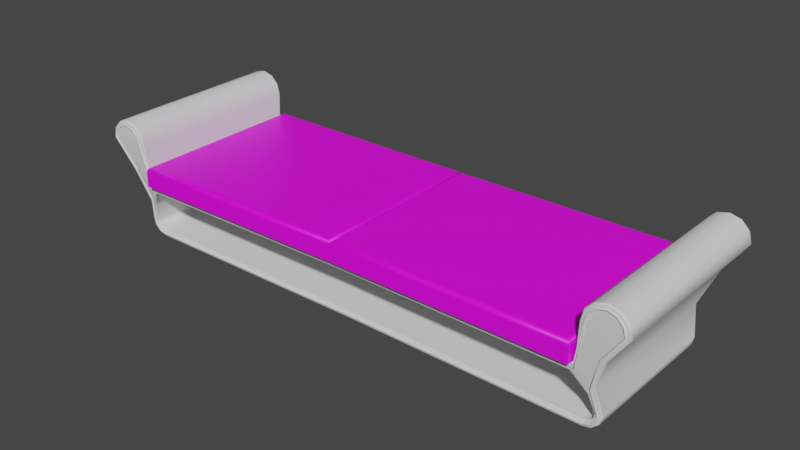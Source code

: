 # Source: Bench_Large_03_Custom.blend  (saved by Blender 3.3.6; exported with 4.5.12 LTS)
import bpy
from mathutils import Matrix  # noqa: F401  (used for matrix-valued properties, if any)

bpy.ops.wm.read_factory_settings(use_empty=True)
scene = bpy.context.scene
scene.name = 'Scene'

# ---- collections
col_collection = bpy.data.collections.new('Collection'); scene.collection.children.link(col_collection)

# ---- images (referenced by path relative to the original .blend; pixels are not part of the script)
import os
ASSET_DIR = os.environ.get("B2B_ASSET_DIR", "")  # directory of the original .blend (textures are referenced by path, not embedded)
HERE = os.path.dirname(os.path.abspath(__file__))  # packed textures are extracted next to this script under _unpacked/

def load_image(name, relpath, width, height, colorspace="sRGB"):
    """Load a texture the original file referenced (path relative to the .blend, or extracted next to this script)."""
    p = next((c for c in (os.path.join(HERE, relpath), os.path.join(ASSET_DIR, relpath)) if relpath and os.path.exists(c)), "")
    if p:
        img = bpy.data.images.load(p, check_existing=True)
        img.name = name
    else:  # same state as the original file: an image datablock whose file is absent (Cycles renders it pink)
        img = bpy.data.images.new(name, width, height)
        img.source = "FILE"
        img.filepath = "//" + (relpath or name)
    img.colorspace_settings.name = colorspace
    return img
img_leather_02_r_jpg = load_image('Leather_02_R.jpg', 'Leather_02_R.jpg', 1024, 1024, 'sRGB')

# ---- materials (node trees are filled in below, after node groups)
mat_m1 = bpy.data.materials.new('M1')
mat_m1.use_transparent_shadow = False

# ---- node groups
ng_auto_smooth = bpy.data.node_groups.new('Auto Smooth', 'GeometryNodeTree')
_s = ng_auto_smooth.interface.new_socket(name='Geometry', in_out='OUTPUT', socket_type='NodeSocketGeometry')
_s = ng_auto_smooth.interface.new_socket(name='Geometry', in_out='INPUT', socket_type='NodeSocketGeometry')
_s = ng_auto_smooth.interface.new_socket(name='Angle', in_out='INPUT', socket_type='NodeSocketFloat')
_s.subtype = 'ANGLE'
_s.min_value = 0.0
_s.max_value = 3.142
ng_auto_smooth.is_modifier = True
_N = ng_auto_smooth.nodes; _L = ng_auto_smooth.links
n0 = _N.new('NodeGroupOutput'); n0.name = 'Group Output'; n0.location = (480, -100)
n1 = _N.new('NodeGroupInput'); n1.name = 'Group Input'; n1.location = (-420, -300)
n2 = _N.new('NodeGroupInput'); n2.name = 'Group Input.001'; n2.location = (-60, -100)
n3 = _N.new('GeometryNodeSetShadeSmooth'); n3.name = 'Set Shade Smooth'; n3.location = (120, -100)
n3.domain = 'EDGE'
n4 = _N.new('GeometryNodeSetShadeSmooth'); n4.name = 'Set Shade Smooth.001'; n4.location = (300, -100)
n5 = _N.new('GeometryNodeInputMeshEdgeAngle'); n5.name = 'Edge Angle'; n5.location = (-420, -220)
n6 = _N.new('GeometryNodeInputEdgeSmooth'); n6.name = 'Is Edge Smooth'; n6.location = (-60, -160)
n7 = _N.new('GeometryNodeInputShadeSmooth'); n7.name = 'Is Face Smooth'; n7.location = (-240, -340)
n8 = _N.new('FunctionNodeBooleanMath'); n8.name = 'Boolean Math'; n8.location = (-60, -220)
n9 = _N.new('FunctionNodeCompare'); n9.name = 'Compare'; n9.location = (-240, -180)
n9.operation = 'LESS_EQUAL'
_L.new(n5.outputs[0], n9.inputs[0])
_L.new(n4.outputs[0], n0.inputs[0])
_L.new(n1.outputs[1], n9.inputs[1])
_L.new(n9.outputs[0], n8.inputs[0])
_L.new(n7.outputs[0], n8.inputs[1])
_L.new(n2.outputs[0], n3.inputs[0])
_L.new(n6.outputs[0], n3.inputs[1])
_L.new(n3.outputs[0], n4.inputs[0])
_L.new(n8.outputs[0], n3.inputs[2])
n0.is_active_output = True

# ---- material node trees
mat_m1.use_nodes = True; mat_m1.node_tree.nodes.clear()
_N = mat_m1.node_tree.nodes; _L = mat_m1.node_tree.links
n0 = _N.new('ShaderNodeOutputMaterial'); n0.name = 'Material Output'; n0.location = (300, 300)
n1 = _N.new('ShaderNodeBsdfPrincipled'); n1.name = 'Principled BSDF'; n1.location = (10, 300)
n1.distribution = 'GGX'
n1.subsurface_method = 'RANDOM_WALK_SKIN'
n1.inputs[3].default_value = 1.45
n1.inputs[27].default_value = (0.0, 0.0, 0.0, 1.0)
n1.inputs[28].default_value = 1.0
n2 = _N.new('ShaderNodeMapping'); n2.name = 'Mapping'; n2.location = (-450, 260)
n2.inputs[3].default_value = (5.0, 5.0, 5.0)
n3 = _N.new('ShaderNodeTexCoord'); n3.name = 'Texture Coordinate'; n3.location = (-630, 260)
n4 = _N.new('ShaderNodeTexImage'); n4.name = 'Image Texture'; n4.location = (-270, 260)
n4.image = img_leather_02_r_jpg
_L.new(n1.outputs[0], n0.inputs[0])
_L.new(n2.outputs[0], n4.inputs[0])
_L.new(n3.outputs[2], n2.inputs[0])
_L.new(n4.outputs[0], n1.inputs[0])
n0.is_active_output = True

# ---- world
world_world = bpy.data.worlds.new('World'); scene.world = world_world
world_world.use_nodes = True; world_world.node_tree.nodes.clear()
_N = world_world.node_tree.nodes; _L = world_world.node_tree.links
n0 = _N.new('ShaderNodeOutputWorld'); n0.name = 'World Output'; n0.location = (300, 300)
n1 = _N.new('ShaderNodeBackground'); n1.name = 'Background'; n1.location = (10, 300)
n1.inputs[0].default_value = (0.05088, 0.05088, 0.05088, 1.0)
_L.new(n1.outputs[0], n0.inputs[0])
n0.is_active_output = True
world_world.color = (0.05088, 0.05088, 0.05088)
world_world.use_sun_shadow = False
world_world.sun_shadow_jitter_overblur = 0.0

# ---- meshes
me_cylinder_007 = bpy.data.meshes.new('Cylinder.007')
me_cylinder_007.from_pydata([(-1.026, 0.4626, 0.351), (0.0, 0.4884, 0.4304), (0.0, 0.4981, 0.437), (0.0, 0.4943, 0.4323), (0.0, 0.4178, 0.2377), (0.0, 0.4252, 0.2304), (0.0, 0.423, 0.2355), (0.0, -0.1589, 0.2315), (0.0, -0.1515, 0.2377), (0.0, -0.1567, 0.2359), (0.0, -0.1974, 0.4304), (0.0, -0.2063, 0.4376), (0.0, -0.2031, 0.4325), (-1.003, 0.4235, 0.2377), (-1.004, 0.4309, 0.2304), (-1.004, 0.4287, 0.2355), (-1.052, 0.4312, 0.2736), (-1.045, 0.4237, 0.2715), (-1.047, 0.429, 0.2721), (-1.031, 0.4311, 0.2374), (-1.027, 0.4237, 0.244), (-1.028, 0.4289, 0.2421), (-1.048, 0.4312, 0.2546), (-1.041, 0.4237, 0.2584), (-1.043, 0.429, 0.2573), (-1.035, -0.163, 0.2715), (-1.043, -0.1705, 0.282), (-1.038, -0.1682, 0.2746), (-0.9948, -0.1697, 0.2318), (-0.9941, -0.1624, 0.2377), (-0.9942, -0.1676, 0.236), (-1.032, -0.163, 0.2584), (-1.036, -0.1704, 0.2558), (-1.033, -0.1682, 0.2576), (-1.018, -0.1627, 0.244), (-1.02, -0.1701, 0.239), (-1.018, -0.168, 0.2425), (-0.9688, -0.2166, 0.4381), (-0.9604, -0.2091, 0.4305), (-0.9628, -0.2143, 0.4327), (-0.9762, 0.5033, 0.4376), (-0.9713, 0.4948, 0.4305), (-0.9728, 0.5004, 0.4326), (-1.028, 0.468, 0.3524), (-1.032, 0.4706, 0.3556), (-1.016, -0.1827, 0.351), (-1.018, -0.188, 0.3537), (-1.024, -0.1902, 0.36), (-1.17, -0.2307, 0.6315), (-1.162, -0.2383, 0.6315), (-1.168, -0.2361, 0.6315), (-1.122, -0.2377, 0.701), (-1.126, -0.23, 0.708), (-1.125, -0.2355, 0.706), (-1.152, -0.2382, 0.6715), (-1.158, -0.2305, 0.6757), (-1.156, -0.236, 0.6744), (-1.174, 0.532, 0.6315), (-1.182, 0.5243, 0.6315), (-1.18, 0.5298, 0.6315), (-1.164, 0.532, 0.6714), (-1.17, 0.5242, 0.6757), (-1.168, 0.5297, 0.6744), (-1.134, 0.5318, 0.701), (-1.138, 0.524, 0.708), (-1.137, 0.5295, 0.706), (-1.001, -0.2358, 0.6315), (-0.9936, -0.2279, 0.6315), (-0.9958, -0.2335, 0.6315), (-1.082, -0.2371, 0.7118), (-1.082, -0.2293, 0.7198), (-1.082, -0.2348, 0.7175), (-1.012, -0.236, 0.6715), (-1.005, -0.2281, 0.6757), (-1.007, -0.2337, 0.6744), (-1.042, -0.2365, 0.701), (-1.038, -0.2286, 0.708), (-1.039, -0.2341, 0.706), (-1.094, 0.5315, 0.7118), (-1.094, 0.5237, 0.7198), (-1.094, 0.5292, 0.7175), (-1.005, 0.5231, 0.6315), (-1.013, 0.531, 0.6315), (-1.008, 0.5287, 0.6315), (-1.054, 0.5312, 0.701), (-1.049, 0.5234, 0.708), (-1.051, 0.5289, 0.706), (-1.024, 0.531, 0.6715), (-1.017, 0.5232, 0.6757), (-1.019, 0.5287, 0.6744), (-1.082, -0.2235, 0.5148), (-1.093, -0.2157, 0.5198), (-1.09, -0.2212, 0.5183), (-1.042, -0.1821, 0.3888), (-1.034, -0.1922, 0.3916), (-1.04, -0.1883, 0.3896), (-1.044, 0.465, 0.39), (-1.052, 0.454, 0.3888), (-1.05, 0.4604, 0.3892), (-1.104, 0.5041, 0.5198), (-1.093, 0.512, 0.5149), (-1.101, 0.5097, 0.5183), (0.0, -0.1511, 0.2091), (0.0, -0.1589, 0.2168), (0.0, -0.1566, 0.2113), (0.0, 0.4252, 0.2167), (0.0, 0.4174, 0.2091), (0.0, 0.4229, 0.2113), (0.0, 0.5076, 0.4652), (0.0, 0.5022, 0.4722), (0.0, 0.507, 0.4702), (0.0, -0.2061, 0.4722), (0.0, -0.2123, 0.4646), (0.0, -0.2112, 0.47), (-1.041, 0.4233, 0.2183), (-1.038, 0.4311, 0.2251), (-1.04, 0.4288, 0.2203), (-1.006, 0.4309, 0.2167), (-1.007, 0.4231, 0.2091), (-1.007, 0.4286, 0.2113), (-0.9979, -0.162, 0.2091), (-0.9967, -0.1698, 0.2169), (-0.9975, -0.1675, 0.2113), (-1.028, -0.1703, 0.2253), (-1.032, -0.1625, 0.2183), (-1.031, -0.168, 0.2204), (-1.067, 0.4235, 0.2436), (-1.06, 0.4312, 0.2475), (-1.065, 0.429, 0.2447), (-1.051, -0.1706, 0.2476), (-1.058, -0.1629, 0.2436), (-1.056, -0.1684, 0.2448), (-1.076, 0.4235, 0.2781), (-1.068, 0.4313, 0.2765), (-1.074, 0.429, 0.2776), (-1.059, -0.1707, 0.2794), (-1.067, -0.1631, 0.2781), (-1.065, -0.1685, 0.2785), (-0.9886, -0.2201, 0.4629), (-0.9816, -0.2155, 0.47), (-0.9836, -0.2201, 0.4679), (-0.9997, 0.5081, 0.464), (-0.9928, 0.5045, 0.47), (-0.9949, 0.5088, 0.4683)], [], [(102, 120, 118, 106), (14, 5, 105, 117), (25, 45, 46, 27), (2, 40, 141, 108), (104, 122, 120, 102), (76, 85, 79, 70), (114, 124, 130, 126), (22, 19, 115, 127), (16, 22, 127, 133), (57, 60, 63, 78, 84, 87, 82), (70, 79, 64, 52), (48, 58, 99, 91), (139, 142, 81, 67), (91, 99, 97, 93), (73, 88, 85, 76), (100, 57, 82, 141), (47, 37, 138, 94), (40, 44, 96, 141), (49, 90, 138, 66), (90, 94, 138), (26, 47, 94, 135), (27, 46, 47, 26), (37, 11, 112, 138), (38, 41, 1, 10), (54, 49, 66, 72, 75, 69, 51), (19, 14, 117, 115), (13, 20, 34, 29), (23, 17, 25, 31), (126, 130, 136, 132), (20, 23, 31, 34), (35, 32, 129, 123), (0, 41, 38, 45), (93, 97, 132, 136), (32, 26, 135, 129), (28, 35, 123, 121), (118, 120, 124, 114), (139, 111, 109, 142), (11, 37, 39, 12), (12, 39, 38, 10), (8, 29, 30, 9), (6, 15, 13, 4), (5, 14, 15, 6), (4, 13, 29, 8), (20, 13, 15, 21), (21, 15, 14, 19), (29, 34, 36, 30), (30, 36, 35, 28), (23, 20, 21, 24), (24, 21, 19, 22), (34, 31, 33, 36), (36, 33, 32, 35), (17, 23, 24, 18), (18, 24, 22, 16), (31, 25, 27, 33), (33, 27, 26, 32), (0, 17, 18, 43), (43, 18, 16, 44), (45, 38, 39, 46), (46, 39, 37, 47), (1, 41, 42, 3), (3, 42, 40, 2), (42, 43, 44, 40), (41, 0, 43, 42), (44, 16, 133, 96), (96, 100, 141), (17, 0, 45, 25), (55, 61, 58, 48), (52, 64, 61, 55), (67, 81, 88, 73), (103, 121, 122, 104), (107, 119, 117, 105), (106, 118, 119, 107), (7, 28, 121, 103), (115, 117, 119, 116), (116, 119, 118, 114), (121, 123, 125, 122), (122, 125, 124, 120), (127, 115, 116, 128), (128, 116, 114, 126), (123, 129, 131, 125), (125, 131, 130, 124), (133, 127, 128, 134), (134, 128, 126, 132), (129, 135, 137, 131), (131, 137, 136, 130), (54, 51, 53, 56), (56, 53, 52, 55), (63, 60, 62, 65), (65, 62, 61, 64), (49, 54, 56, 50), (50, 56, 55, 48), (60, 57, 59, 62), (62, 59, 58, 61), (72, 66, 68, 74), (74, 68, 67, 73), (82, 87, 89, 83), (83, 89, 88, 81), (75, 72, 74, 77), (77, 74, 73, 76), (87, 84, 86, 89), (89, 86, 85, 88), (69, 75, 77, 71), (71, 77, 76, 70), (84, 78, 80, 86), (86, 80, 79, 85), (91, 93, 95, 92), (92, 95, 94, 90), (97, 99, 101, 98), (98, 101, 100, 96), (93, 136, 137, 95), (95, 137, 135, 94), (51, 69, 71, 53), (53, 71, 70, 52), (139, 67, 68, 140), (140, 68, 66, 138), (132, 97, 98, 134), (134, 98, 96, 133), (111, 139, 140, 113), (113, 140, 138, 112), (78, 63, 65, 80), (80, 65, 64, 79), (108, 141, 143, 110), (110, 143, 142, 109), (81, 142, 143, 83), (83, 143, 141, 82), (48, 91, 92, 50), (50, 92, 90, 49), (99, 58, 59, 101), (101, 59, 57, 100), (9, 30, 28, 7)])
me_cylinder_007.polygons.foreach_set('use_smooth', [True] * 130)
_uv = me_cylinder_007.uv_layers.new(name='UVMap')
_uv.uv.foreach_set('vector', [0.353, 0.8676, 0.3484, 0.4401, 0.599, 0.4363, 0.5965, 0.8676, 0.9891, 0.4371, 0.9891, 0.7403, 0.9838, 0.7402, 0.9838, 0.4365, 0.8052, 0.2834, 0.8395, 0.2889, 0.8405, 0.2913, 0.8065, 0.2858, 0.9498, 0.005637, 0.9498, 0.3417, 0.9405, 0.3498, 0.9396, 0.005659, 0.3456, 0.8677, 0.3409, 0.4406, 0.3484, 0.4401, 0.353, 0.8676, 0.8244, 0.4399, 0.8221, 0.761, 0.8019, 0.7612, 0.8043, 0.4399, 0.6864, 0.2717, 0.6849, 0.02059, 0.7006, 0.0208, 0.702, 0.2717, 0.6792, 0.3647, 0.6849, 0.3735, 0.6809, 0.3779, 0.6734, 0.3667, 0.6789, 0.3561, 0.6792, 0.3647, 0.6734, 0.3667, 0.6721, 0.3536, 0.92, 0.1475, 0.909, 0.1614, 0.892, 0.1679, 0.8743, 0.1648, 0.8605, 0.1532, 0.8543, 0.1361, 0.8576, 0.1184, 0.8043, 0.4399, 0.8019, 0.7612, 0.7817, 0.7615, 0.7839, 0.4398, 0.7438, 0.4397, 0.7414, 0.7615, 0.68, 0.7571, 0.6848, 0.4392, 0.9342, 0.4415, 0.9344, 0.7567, 0.8627, 0.762, 0.8641, 0.4389, 0.6848, 0.4392, 0.68, 0.7571, 0.6181, 0.7343, 0.6227, 0.4524, 0.8443, 0.4397, 0.8424, 0.7611, 0.8221, 0.761, 0.8244, 0.4399, 0.9111, 0.08654, 0.92, 0.1475, 0.8576, 0.1184, 0.8835, 0.0484, 0.7575, 0.3039, 0.7576, 0.3472, 0.7443, 0.3514, 0.7458, 0.3125, 0.8794, 0.03301, 0.9188, 0.008044, 0.9192, 0.02444, 0.8835, 0.0484, 0.686, 0.7982, 0.678, 0.8593, 0.6513, 0.8982, 0.6239, 0.8286, 0.678, 0.8593, 0.6853, 0.9188, 0.6513, 0.8982, 0.7171, 0.3376, 0.7312, 0.3714, 0.7288, 0.3857, 0.7098, 0.3378, 0.7188, 0.3339, 0.7331, 0.3681, 0.7312, 0.3714, 0.7171, 0.3376, 0.9528, 0.7708, 0.952, 0.4363, 0.9615, 0.4363, 0.9614, 0.7776, 0.6511, 0.4224, 0.3483, 0.4234, 0.3561, 0.00568, 0.6511, 0.009286, 0.6747, 0.7846, 0.686, 0.7982, 0.6239, 0.8286, 0.6204, 0.8108, 0.6263, 0.7936, 0.64, 0.7818, 0.6578, 0.7785, 0.6849, 0.3735, 0.6951, 0.3789, 0.6931, 0.3844, 0.6809, 0.3779, 0.7789, 0.02325, 0.7892, 0.02216, 0.7903, 0.2831, 0.7797, 0.2825, 0.7981, 0.02177, 0.8041, 0.02183, 0.8052, 0.2834, 0.7992, 0.2834, 0.702, 0.2717, 0.7006, 0.0208, 0.7164, 0.02039, 0.7176, 0.2721, 0.7892, 0.02216, 0.7981, 0.02177, 0.7992, 0.2834, 0.7903, 0.2831, 0.7225, 0.3171, 0.7174, 0.3258, 0.7107, 0.3237, 0.7178, 0.3122, 0.2872, 0.4604, 0.3294, 0.4467, 0.3297, 0.7541, 0.2874, 0.7423, 0.767, 0.008609, 0.7672, 0.2885, 0.7176, 0.2721, 0.7164, 0.02039, 0.7174, 0.3258, 0.7171, 0.3376, 0.7098, 0.3378, 0.7107, 0.3237, 0.7323, 0.3111, 0.7225, 0.3171, 0.7178, 0.3122, 0.7298, 0.3052, 0.6703, 0.2727, 0.6694, 0.0195, 0.6849, 0.02059, 0.6864, 0.2717, 0.01299, 0.4299, 0.01336, 0.008245, 0.3176, 0.005605, 0.3223, 0.432, 0.952, 0.4363, 0.9528, 0.7708, 0.947, 0.7687, 0.9462, 0.4363, 0.6583, 0.00937, 0.6583, 0.4235, 0.6511, 0.4224, 0.6511, 0.009286, 0.264, 0.8709, 0.264, 0.4453, 0.2714, 0.445, 0.2714, 0.8709, 0.01273, 0.8737, 0.005589, 0.4441, 0.01309, 0.4442, 0.02022, 0.8736, 0.9891, 0.7403, 0.9891, 0.4371, 0.9944, 0.4373, 0.9944, 0.7403, 0.02022, 0.8736, 0.01309, 0.4442, 0.264, 0.4453, 0.264, 0.8709, 0.7892, 0.02216, 0.7789, 0.02325, 0.7786, 0.02097, 0.789, 0.01978, 0.6866, 0.3716, 0.696, 0.3767, 0.6951, 0.3789, 0.6849, 0.3735, 0.7797, 0.2825, 0.7903, 0.2831, 0.7902, 0.2855, 0.7795, 0.2848, 0.7331, 0.313, 0.7239, 0.3185, 0.7225, 0.3171, 0.7323, 0.3111, 0.7981, 0.02177, 0.7892, 0.02216, 0.789, 0.01978, 0.798, 0.01935, 0.6815, 0.3639, 0.6866, 0.3716, 0.6849, 0.3735, 0.6792, 0.3647, 0.7903, 0.2831, 0.7992, 0.2834, 0.7992, 0.2856, 0.7902, 0.2855, 0.7239, 0.3185, 0.7192, 0.3263, 0.7174, 0.3258, 0.7225, 0.3171, 0.8041, 0.02183, 0.7981, 0.02177, 0.798, 0.01935, 0.8044, 0.01934, 0.6812, 0.3573, 0.6815, 0.3639, 0.6792, 0.3647, 0.6789, 0.3561, 0.7992, 0.2834, 0.8052, 0.2834, 0.8065, 0.2858, 0.7992, 0.2856, 0.7192, 0.3263, 0.7188, 0.3339, 0.7171, 0.3376, 0.7174, 0.3258, 0.84, 0.008026, 0.8041, 0.02183, 0.8044, 0.01934, 0.8405, 0.005589, 0.696, 0.3196, 0.6812, 0.3573, 0.6789, 0.3561, 0.6944, 0.3175, 0.2874, 0.7423, 0.3297, 0.7541, 0.3297, 0.7568, 0.2876, 0.745, 0.7612, 0.3028, 0.7612, 0.3465, 0.7576, 0.3472, 0.7575, 0.3039, 0.3561, 0.00568, 0.3483, 0.4234, 0.3409, 0.4251, 0.3488, 0.005589, 0.9556, 0.005614, 0.9556, 0.3382, 0.9498, 0.3417, 0.9498, 0.005637, 0.8791, 0.03005, 0.9177, 0.005589, 0.9188, 0.008044, 0.8794, 0.03301, 0.3294, 0.4467, 0.2872, 0.4604, 0.2871, 0.4579, 0.3297, 0.4441, 0.6944, 0.3175, 0.6789, 0.3561, 0.6721, 0.3536, 0.6886, 0.3028, 0.9192, 0.02444, 0.9111, 0.08654, 0.8835, 0.0484, 0.8041, 0.02183, 0.84, 0.008026, 0.8395, 0.2889, 0.8052, 0.2834, 0.7635, 0.4398, 0.7615, 0.7616, 0.7414, 0.7615, 0.7438, 0.4397, 0.7839, 0.4398, 0.7817, 0.7615, 0.7615, 0.7616, 0.7635, 0.4398, 0.8641, 0.4389, 0.8627, 0.762, 0.8424, 0.7611, 0.8443, 0.4397, 0.9774, 0.3111, 0.9774, 0.006246, 0.9827, 0.005589, 0.9827, 0.311, 0.9785, 0.7402, 0.9785, 0.4363, 0.9838, 0.4365, 0.9838, 0.7402, 0.5965, 0.8676, 0.599, 0.4363, 0.6065, 0.4364, 0.6041, 0.8677, 0.9721, 0.3111, 0.9721, 0.006945, 0.9774, 0.006246, 0.9774, 0.3111, 0.6809, 0.3779, 0.6931, 0.3844, 0.6922, 0.3867, 0.6792, 0.3798, 0.6865, 0.2744, 0.6707, 0.2754, 0.6703, 0.2727, 0.6864, 0.2717, 0.7298, 0.3052, 0.7178, 0.3122, 0.7159, 0.3103, 0.7288, 0.3028, 0.6698, 0.01689, 0.685, 0.01797, 0.6849, 0.02059, 0.6694, 0.0195, 0.6734, 0.3667, 0.6809, 0.3779, 0.6792, 0.3798, 0.671, 0.3676, 0.702, 0.2743, 0.6865, 0.2744, 0.6864, 0.2717, 0.702, 0.2717, 0.7178, 0.3122, 0.7107, 0.3237, 0.7082, 0.3229, 0.7159, 0.3103, 0.685, 0.01797, 0.7006, 0.01805, 0.7006, 0.0208, 0.6849, 0.02059, 0.6721, 0.3536, 0.6734, 0.3667, 0.671, 0.3676, 0.6694, 0.3529, 0.7172, 0.2747, 0.702, 0.2743, 0.702, 0.2717, 0.7176, 0.2721, 0.7107, 0.3237, 0.7098, 0.3378, 0.7072, 0.3378, 0.7082, 0.3229, 0.7006, 0.01805, 0.7164, 0.01773, 0.7164, 0.02039, 0.7006, 0.0208, 0.6747, 0.7846, 0.6578, 0.7785, 0.658, 0.7758, 0.6762, 0.7824, 0.7634, 0.437, 0.7839, 0.437, 0.7839, 0.4398, 0.7635, 0.4398, 0.892, 0.1679, 0.909, 0.1614, 0.9104, 0.1636, 0.8922, 0.1705, 0.7817, 0.7642, 0.7614, 0.7643, 0.7615, 0.7616, 0.7817, 0.7615, 0.686, 0.7982, 0.6747, 0.7846, 0.6762, 0.7824, 0.6885, 0.7972, 0.7438, 0.4372, 0.7634, 0.437, 0.7635, 0.4398, 0.7438, 0.4397, 0.909, 0.1614, 0.92, 0.1475, 0.9224, 0.1485, 0.9104, 0.1636, 0.7614, 0.7643, 0.7413, 0.7641, 0.7414, 0.7615, 0.7615, 0.7616, 0.6204, 0.8108, 0.6239, 0.8286, 0.6215, 0.8297, 0.6177, 0.8106, 0.8443, 0.4371, 0.8638, 0.4363, 0.8641, 0.4389, 0.8443, 0.4397, 0.8576, 0.1184, 0.8543, 0.1361, 0.8517, 0.1364, 0.8552, 0.1173, 0.8624, 0.7646, 0.8423, 0.7638, 0.8424, 0.7611, 0.8627, 0.762, 0.6263, 0.7936, 0.6204, 0.8108, 0.6177, 0.8106, 0.6241, 0.7921, 0.8244, 0.4372, 0.8443, 0.4371, 0.8443, 0.4397, 0.8244, 0.4399, 0.8543, 0.1361, 0.8605, 0.1532, 0.8582, 0.1547, 0.8517, 0.1364, 0.8423, 0.7638, 0.822, 0.7637, 0.8221, 0.761, 0.8424, 0.7611, 0.64, 0.7818, 0.6263, 0.7936, 0.6241, 0.7921, 0.6388, 0.7794, 0.8043, 0.4371, 0.8244, 0.4372, 0.8244, 0.4399, 0.8043, 0.4399, 0.8605, 0.1532, 0.8743, 0.1648, 0.8731, 0.1672, 0.8582, 0.1547, 0.822, 0.7637, 0.8019, 0.7639, 0.8019, 0.7612, 0.8221, 0.761, 0.6848, 0.4392, 0.6227, 0.4524, 0.6227, 0.4495, 0.6838, 0.4366, 0.6808, 0.8565, 0.6885, 0.9187, 0.6853, 0.9188, 0.678, 0.8593, 0.6181, 0.7343, 0.68, 0.7571, 0.6789, 0.7598, 0.6177, 0.7373, 0.9224, 0.02478, 0.9139, 0.08915, 0.9111, 0.08654, 0.9192, 0.02444, 0.767, 0.008609, 0.7164, 0.02039, 0.7164, 0.01773, 0.7674, 0.005589, 0.7257, 0.3852, 0.7072, 0.3378, 0.7098, 0.3378, 0.7288, 0.3857, 0.6578, 0.7785, 0.64, 0.7818, 0.6388, 0.7794, 0.658, 0.7758, 0.7839, 0.437, 0.8043, 0.4371, 0.8043, 0.4399, 0.7839, 0.4398, 0.9342, 0.4415, 0.8641, 0.4389, 0.8638, 0.4363, 0.935, 0.4393, 0.6483, 0.8972, 0.6215, 0.8297, 0.6239, 0.8286, 0.6513, 0.8982, 0.7176, 0.2721, 0.7672, 0.2885, 0.7674, 0.2916, 0.7172, 0.2747, 0.6694, 0.3529, 0.6854, 0.3032, 0.6886, 0.3028, 0.6721, 0.3536, 0.01336, 0.008245, 0.01299, 0.4299, 0.005589, 0.4329, 0.005997, 0.008309, 0.9674, 0.4363, 0.9674, 0.7717, 0.9614, 0.7776, 0.9615, 0.4363, 0.8743, 0.1648, 0.892, 0.1679, 0.8922, 0.1705, 0.8731, 0.1672, 0.8019, 0.7639, 0.7817, 0.7642, 0.7817, 0.7615, 0.8019, 0.7612, 0.9396, 0.005659, 0.9405, 0.3498, 0.9346, 0.3481, 0.9336, 0.005589, 0.325, 0.005589, 0.3297, 0.4329, 0.3223, 0.432, 0.3176, 0.005605, 0.8627, 0.762, 0.9344, 0.7567, 0.935, 0.7588, 0.8624, 0.7646, 0.8552, 0.1173, 0.8807, 0.04924, 0.8835, 0.0484, 0.8576, 0.1184, 0.7438, 0.4397, 0.6848, 0.4392, 0.6838, 0.4366, 0.7438, 0.4372, 0.6885, 0.7972, 0.6808, 0.8565, 0.678, 0.8593, 0.686, 0.7982, 0.68, 0.7571, 0.7414, 0.7615, 0.7413, 0.7641, 0.6789, 0.7598, 0.9139, 0.08915, 0.9224, 0.1485, 0.92, 0.1475, 0.9111, 0.08654, 0.9668, 0.3111, 0.9668, 0.007552, 0.9721, 0.006945, 0.9721, 0.3111])
me_cylinder_007.update()
me_cylinder_008 = bpy.data.meshes.new('Cylinder.008')
me_cylinder_008.from_pydata([(-1.008, -0.2371, 0.6306), (-1.009, -0.2322, 0.6306), (-1.013, -0.2306, 0.6296), (-1.017, -0.2339, 0.6287), (-1.016, -0.2388, 0.6287), (-1.012, -0.2404, 0.6296), (-1.018, -0.2369, 0.6682), (-1.019, -0.232, 0.6677), (-1.023, -0.2304, 0.6654), (-1.026, -0.2336, 0.6635), (-1.025, -0.2386, 0.664), (-1.021, -0.2402, 0.6663), (-1.045, -0.237, 0.6954), (-1.045, -0.2321, 0.6946), (-1.048, -0.2305, 0.6905), (-1.05, -0.2337, 0.6872), (-1.049, -0.2386, 0.688), (-1.047, -0.2403, 0.6921), (-1.082, -0.2376, 0.7053), (-1.082, -0.2327, 0.7044), (-1.082, -0.231, 0.6997), (-1.082, -0.2342, 0.6959), (-1.082, -0.2392, 0.6968), (-1.082, -0.2408, 0.7015), (-1.119, -0.2385, 0.6954), (-1.118, -0.2336, 0.6946), (-1.116, -0.2319, 0.6905), (-1.114, -0.235, 0.6872), (-1.114, -0.24, 0.688), (-1.117, -0.2417, 0.6921), (-1.146, -0.2395, 0.6682), (-1.145, -0.2346, 0.6677), (-1.141, -0.2328, 0.6653), (-1.138, -0.2359, 0.6634), (-1.138, -0.2408, 0.6639), (-1.142, -0.2427, 0.6663), (-1.156, -0.2405, 0.6325), (-1.155, -0.2355, 0.6329), (-1.15, -0.2337, 0.6337), (-1.147, -0.2369, 0.6342), (-1.147, -0.2418, 0.6339), (-1.152, -0.2436, 0.633), (-1.076, -0.2258, 0.5177), (-1.076, -0.2209, 0.5188), (-1.071, -0.2193, 0.5211), (-1.068, -0.2225, 0.5223), (-1.068, -0.2274, 0.5211), (-1.072, -0.229, 0.5188), (-1.034, -0.1932, 0.3752), (-1.033, -0.1883, 0.3763), (-1.029, -0.1863, 0.3769), (-1.025, -0.1892, 0.3764), (-1.025, -0.1941, 0.3753), (-1.03, -0.1961, 0.3747), (-1.055, -0.1726, 0.2804), (-1.055, -0.1677, 0.2809), (-1.05, -0.1657, 0.2812), (-1.046, -0.1686, 0.281), (-1.047, -0.1735, 0.2804), (-1.051, -0.1756, 0.2801), (-1.047, -0.1724, 0.2494), (-1.047, -0.1674, 0.2498), (-1.043, -0.1655, 0.2521), (-1.039, -0.1686, 0.254), (-1.04, -0.1736, 0.2536), (-1.044, -0.1755, 0.2513), (-1.027, -0.1721, 0.2282), (-1.026, -0.1671, 0.2288), (-1.024, -0.1652, 0.2328), (-1.022, -0.1683, 0.2362), (-1.022, -0.1733, 0.2355), (-1.025, -0.1752, 0.2315), (-0.9963, -0.1716, 0.2197), (-0.9963, -0.1667, 0.2205), (-0.9957, -0.1648, 0.2251), (-0.9951, -0.1679, 0.2289), (-0.9952, -0.1729, 0.2282), (-0.9958, -0.1747, 0.2236), (0.0, -0.1607, 0.2195), (0.0, -0.1559, 0.2202), (0.0, -0.1542, 0.2249), (0.0, -0.1571, 0.2288), (0.0, -0.1619, 0.2281), (0.0, -0.1637, 0.2234), (0.0, -0.2107, 0.4559), (0.0, -0.206, 0.4547), (0.0, -0.2046, 0.45), (0.0, -0.2079, 0.4463), (0.0, -0.2126, 0.4474), (0.0, -0.214, 0.4522), (-0.9756, -0.2202, 0.454), (-0.9764, -0.2152, 0.4536), (-0.9795, -0.2134, 0.4501), (-0.9818, -0.2166, 0.447), (-0.981, -0.2215, 0.4474), (-0.9779, -0.2233, 0.4509), (-1.005, 0.4284, 0.2278), (-1.005, 0.4334, 0.2278), (-1.005, 0.4359, 0.2235), (-1.006, 0.4334, 0.2193), (-1.006, 0.4284, 0.2193), (-1.005, 0.4259, 0.2235), (-1.032, 0.4286, 0.235), (-1.032, 0.4336, 0.235), (-1.034, 0.4361, 0.2313), (-1.036, 0.4336, 0.2275), (-1.036, 0.4286, 0.2275), (-1.034, 0.4261, 0.2313), (-1.05, 0.4287, 0.2532), (-1.05, 0.4337, 0.2532), (-1.054, 0.4362, 0.2511), (-1.058, 0.4337, 0.2489), (-1.058, 0.4287, 0.2489), (-1.054, 0.4262, 0.2511), (-1.056, 0.4286, 0.2756), (-1.056, 0.4335, 0.2748), (-1.06, 0.4361, 0.2742), (-1.064, 0.4339, 0.2745), (-1.064, 0.429, 0.2754), (-1.06, 0.4263, 0.2759), (-1.034, 0.4652, 0.3738), (-1.034, 0.4699, 0.3722), (-1.038, 0.4725, 0.3712), (-1.042, 0.4703, 0.3717), (-1.043, 0.4656, 0.3733), (-1.038, 0.463, 0.3744), (-1.08, 0.511, 0.5223), (-1.079, 0.5158, 0.5212), (-1.083, 0.518, 0.5188), (-1.087, 0.5153, 0.5175), (-1.087, 0.5104, 0.5186), (-1.084, 0.5083, 0.521), (-1.159, 0.5303, 0.6342), (-1.159, 0.5353, 0.6339), (-1.163, 0.5377, 0.633), (-1.167, 0.5351, 0.6325), (-1.167, 0.5301, 0.6328), (-1.163, 0.5277, 0.6336), (-1.15, 0.529, 0.6635), (-1.15, 0.534, 0.6637), (-1.154, 0.5365, 0.666), (-1.157, 0.5339, 0.6681), (-1.158, 0.5289, 0.6679), (-1.154, 0.5265, 0.6656), (-1.126, 0.5281, 0.6875), (-1.126, 0.5331, 0.6877), (-1.128, 0.5355, 0.6915), (-1.13, 0.5329, 0.6952), (-1.13, 0.5279, 0.695), (-1.128, 0.5255, 0.6911), (-1.094, 0.5275, 0.6962), (-1.094, 0.5325, 0.6964), (-1.094, 0.5348, 0.7009), (-1.094, 0.5321, 0.7051), (-1.094, 0.5271, 0.7049), (-1.094, 0.5248, 0.7004), (-1.061, 0.5273, 0.6875), (-1.061, 0.5323, 0.6877), (-1.059, 0.5346, 0.6916), (-1.057, 0.5319, 0.6952), (-1.057, 0.5269, 0.695), (-1.059, 0.5246, 0.6912), (-1.038, 0.5275, 0.6637), (-1.037, 0.5325, 0.6638), (-1.034, 0.5349, 0.666), (-1.03, 0.5322, 0.6681), (-1.03, 0.5272, 0.6679), (-1.034, 0.5249, 0.6657), (-1.029, 0.528, 0.6287), (-1.028, 0.533, 0.6285), (-1.024, 0.5353, 0.6294), (-1.02, 0.5326, 0.6305), (-1.02, 0.5276, 0.6307), (-1.025, 0.5253, 0.6299), (-0.9908, 0.5032, 0.4476), (-0.9905, 0.5082, 0.4473), (-0.9876, 0.5107, 0.4505), (-0.985, 0.5082, 0.454), (-0.9854, 0.5032, 0.4543), (-0.9883, 0.5007, 0.4511), (0.0, 0.4999, 0.4471), (0.0, 0.5047, 0.4465), (0.0, 0.5076, 0.4505), (0.0, 0.5058, 0.4551), (0.0, 0.501, 0.4557), (0.0, 0.4981, 0.4517), (0.0, 0.4228, 0.2279), (0.0, 0.4276, 0.2279), (0.0, 0.43, 0.2236), (0.0, 0.4276, 0.2192), (0.0, 0.4228, 0.2192), (0.0, 0.4204, 0.2236)], [], [(0, 6, 11, 5), (1, 7, 6, 0), (2, 8, 7, 1), (3, 9, 8, 2), (4, 10, 9, 3), (5, 11, 10, 4), (6, 12, 17, 11), (7, 13, 12, 6), (8, 14, 13, 7), (9, 15, 14, 8), (10, 16, 15, 9), (11, 17, 16, 10), (12, 18, 23, 17), (13, 19, 18, 12), (14, 20, 19, 13), (15, 21, 20, 14), (16, 22, 21, 15), (17, 23, 22, 16), (18, 24, 29, 23), (19, 25, 24, 18), (20, 26, 25, 19), (21, 27, 26, 20), (22, 28, 27, 21), (23, 29, 28, 22), (24, 30, 35, 29), (25, 31, 30, 24), (26, 32, 31, 25), (27, 33, 32, 26), (28, 34, 33, 27), (29, 35, 34, 28), (30, 36, 41, 35), (31, 37, 36, 30), (32, 38, 37, 31), (33, 39, 38, 32), (34, 40, 39, 33), (35, 41, 40, 34), (36, 42, 47, 41), (37, 43, 42, 36), (38, 44, 43, 37), (39, 45, 44, 38), (40, 46, 45, 39), (41, 47, 46, 40), (42, 48, 53, 47), (43, 49, 48, 42), (44, 50, 49, 43), (45, 51, 50, 44), (46, 52, 51, 45), (47, 53, 52, 46), (48, 54, 59, 53), (49, 55, 54, 48), (50, 56, 55, 49), (51, 57, 56, 50), (52, 58, 57, 51), (53, 59, 58, 52), (54, 60, 65, 59), (55, 61, 60, 54), (56, 62, 61, 55), (57, 63, 62, 56), (58, 64, 63, 57), (59, 65, 64, 58), (60, 66, 71, 65), (61, 67, 66, 60), (62, 68, 67, 61), (63, 69, 68, 62), (64, 70, 69, 63), (65, 71, 70, 64), (66, 72, 77, 71), (67, 73, 72, 66), (68, 74, 73, 67), (69, 75, 74, 68), (70, 76, 75, 69), (71, 77, 76, 70), (73, 79, 78, 72), (74, 80, 79, 73), (75, 81, 80, 74), (76, 82, 81, 75), (77, 83, 82, 76), (84, 90, 95, 89), (85, 91, 90, 84), (86, 92, 91, 85), (87, 93, 92, 86), (88, 94, 93, 87), (89, 95, 94, 88), (90, 0, 5, 95), (91, 1, 0, 90), (92, 2, 1, 91), (93, 3, 2, 92), (94, 4, 3, 93), (95, 5, 4, 94), (96, 102, 107, 101), (97, 103, 102, 96), (98, 104, 103, 97), (99, 105, 104, 98), (100, 106, 105, 99), (101, 107, 106, 100), (102, 108, 113, 107), (103, 109, 108, 102), (104, 110, 109, 103), (105, 111, 110, 104), (106, 112, 111, 105), (107, 113, 112, 106), (108, 114, 119, 113), (109, 115, 114, 108), (110, 116, 115, 109), (111, 117, 116, 110), (112, 118, 117, 111), (113, 119, 118, 112), (114, 120, 125, 119), (115, 121, 120, 114), (116, 122, 121, 115), (117, 123, 122, 116), (118, 124, 123, 117), (119, 125, 124, 118), (120, 126, 131, 125), (121, 127, 126, 120), (122, 128, 127, 121), (123, 129, 128, 122), (124, 130, 129, 123), (125, 131, 130, 124), (126, 132, 137, 131), (127, 133, 132, 126), (128, 134, 133, 127), (129, 135, 134, 128), (130, 136, 135, 129), (131, 137, 136, 130), (132, 138, 143, 137), (133, 139, 138, 132), (134, 140, 139, 133), (135, 141, 140, 134), (136, 142, 141, 135), (137, 143, 142, 136), (138, 144, 149, 143), (139, 145, 144, 138), (140, 146, 145, 139), (141, 147, 146, 140), (142, 148, 147, 141), (143, 149, 148, 142), (144, 150, 155, 149), (145, 151, 150, 144), (146, 152, 151, 145), (147, 153, 152, 146), (148, 154, 153, 147), (149, 155, 154, 148), (150, 156, 161, 155), (151, 157, 156, 150), (152, 158, 157, 151), (153, 159, 158, 152), (154, 160, 159, 153), (155, 161, 160, 154), (156, 162, 167, 161), (157, 163, 162, 156), (158, 164, 163, 157), (159, 165, 164, 158), (160, 166, 165, 159), (161, 167, 166, 160), (162, 168, 173, 167), (163, 169, 168, 162), (164, 170, 169, 163), (165, 171, 170, 164), (166, 172, 171, 165), (167, 173, 172, 166), (168, 174, 179, 173), (169, 175, 174, 168), (170, 176, 175, 169), (171, 177, 176, 170), (172, 178, 177, 171), (173, 179, 178, 172), (174, 180, 185, 179), (175, 181, 180, 174), (176, 182, 181, 175), (177, 183, 182, 176), (178, 184, 183, 177), (179, 185, 184, 178), (187, 97, 96, 186), (188, 98, 97, 187), (189, 99, 98, 188), (190, 100, 99, 189), (191, 101, 100, 190), (72, 78, 83, 77), (186, 96, 101, 191)])
me_cylinder_008.polygons.foreach_set('use_smooth', [True] * 180)
_uv = me_cylinder_008.uv_layers.new(name='UVMap')
_uv.uv.foreach_set('vector', [0.4846, 0.005375, 0.4864, 0.08219, 0.4767, 0.08239, 0.4739, 0.005716, 0.4957, 0.005782, 0.496, 0.08218, 0.4864, 0.08219, 0.4846, 0.005375, 0.5061, 0.006331, 0.5057, 0.08212, 0.496, 0.08218, 0.4957, 0.005782, 0.5167, 0.00633, 0.5157, 0.08213, 0.5057, 0.08212, 0.5061, 0.006331, 0.4641, 0.006604, 0.4668, 0.08265, 0.4568, 0.08294, 0.4542, 0.007522, 0.4739, 0.005716, 0.4767, 0.08239, 0.4668, 0.08265, 0.4641, 0.006604, 0.4864, 0.08219, 0.4873, 0.1514, 0.4781, 0.1516, 0.4767, 0.08239, 0.496, 0.08218, 0.4968, 0.1514, 0.4873, 0.1514, 0.4864, 0.08219, 0.5057, 0.08212, 0.506, 0.1513, 0.4968, 0.1514, 0.496, 0.08218, 0.5157, 0.08213, 0.5155, 0.1512, 0.506, 0.1513, 0.5057, 0.08212, 0.4668, 0.08265, 0.4689, 0.1517, 0.4592, 0.1519, 0.4568, 0.08294, 0.4767, 0.08239, 0.4781, 0.1516, 0.4689, 0.1517, 0.4668, 0.08265, 0.4873, 0.1514, 0.4882, 0.2171, 0.4794, 0.2173, 0.4781, 0.1516, 0.4968, 0.1514, 0.4973, 0.2171, 0.4882, 0.2171, 0.4873, 0.1514, 0.506, 0.1513, 0.5061, 0.217, 0.4973, 0.2171, 0.4968, 0.1514, 0.5155, 0.1512, 0.5152, 0.217, 0.5061, 0.217, 0.506, 0.1513, 0.4689, 0.1517, 0.4706, 0.2173, 0.4613, 0.2175, 0.4592, 0.1519, 0.4781, 0.1516, 0.4794, 0.2173, 0.4706, 0.2173, 0.4689, 0.1517, 0.4882, 0.2171, 0.489, 0.2801, 0.4805, 0.2802, 0.4794, 0.2173, 0.4973, 0.2171, 0.4977, 0.2801, 0.489, 0.2801, 0.4882, 0.2171, 0.5061, 0.217, 0.5061, 0.28, 0.4977, 0.2801, 0.4973, 0.2171, 0.5152, 0.217, 0.5149, 0.2799, 0.5061, 0.28, 0.5061, 0.217, 0.4706, 0.2173, 0.4721, 0.2803, 0.4632, 0.2804, 0.4613, 0.2175, 0.4794, 0.2173, 0.4805, 0.2802, 0.4721, 0.2803, 0.4706, 0.2173, 0.489, 0.2801, 0.4898, 0.341, 0.4818, 0.3411, 0.4805, 0.2802, 0.4977, 0.2801, 0.4981, 0.3409, 0.4898, 0.341, 0.489, 0.2801, 0.5061, 0.28, 0.5061, 0.3408, 0.4981, 0.3409, 0.4977, 0.2801, 0.5149, 0.2799, 0.5147, 0.3406, 0.5061, 0.3408, 0.5061, 0.28, 0.4721, 0.2803, 0.4737, 0.3411, 0.4647, 0.3412, 0.4632, 0.2804, 0.4805, 0.2802, 0.4818, 0.3411, 0.4737, 0.3411, 0.4721, 0.2803, 0.4898, 0.341, 0.4902, 0.4043, 0.481, 0.4015, 0.4818, 0.3411, 0.4981, 0.3409, 0.4997, 0.403, 0.4902, 0.4043, 0.4898, 0.341, 0.5061, 0.3408, 0.5082, 0.3987, 0.4997, 0.403, 0.4981, 0.3409, 0.5147, 0.3406, 0.5167, 0.3958, 0.5082, 0.3987, 0.5061, 0.3408, 0.4737, 0.3411, 0.4728, 0.3975, 0.4644, 0.3962, 0.4647, 0.3412, 0.4818, 0.3411, 0.481, 0.4015, 0.4728, 0.3975, 0.4737, 0.3411, 0.7559, 0.005375, 0.7547, 0.2657, 0.7455, 0.2671, 0.747, 0.008015, 0.765, 0.006643, 0.7639, 0.2655, 0.7547, 0.2657, 0.7559, 0.005375, 0.7734, 0.0106, 0.7731, 0.2668, 0.7639, 0.2655, 0.765, 0.006643, 0.7823, 0.01332, 0.7823, 0.2682, 0.7731, 0.2668, 0.7734, 0.0106, 0.7386, 0.01189, 0.7363, 0.2682, 0.7271, 0.2679, 0.7294, 0.01304, 0.747, 0.008015, 0.7455, 0.2671, 0.7363, 0.2682, 0.7386, 0.01189, 0.6922, 0.3723, 0.6922, 0.6541, 0.6831, 0.6559, 0.683, 0.3709, 0.7015, 0.3725, 0.7015, 0.6544, 0.6922, 0.6541, 0.6922, 0.3723, 0.7106, 0.3713, 0.7105, 0.6565, 0.7015, 0.6544, 0.7015, 0.3725, 0.7198, 0.3699, 0.7196, 0.6583, 0.7105, 0.6565, 0.7106, 0.3713, 0.6739, 0.3697, 0.6741, 0.6581, 0.6649, 0.6583, 0.6646, 0.3699, 0.683, 0.3709, 0.6831, 0.6559, 0.6741, 0.6581, 0.6739, 0.3697, 0.7579, 0.3739, 0.7579, 0.5581, 0.7489, 0.5558, 0.7488, 0.3721, 0.7671, 0.3736, 0.7671, 0.5588, 0.7579, 0.5581, 0.7579, 0.3739, 0.7761, 0.3715, 0.7763, 0.5572, 0.7671, 0.5588, 0.7671, 0.3736, 0.7852, 0.3697, 0.7852, 0.555, 0.7763, 0.5572, 0.7761, 0.3715, 0.7398, 0.3699, 0.7398, 0.5542, 0.7306, 0.5549, 0.7305, 0.3697, 0.7488, 0.3721, 0.7489, 0.5558, 0.7398, 0.5542, 0.7398, 0.3699, 0.7611, 0.57, 0.7606, 0.6268, 0.7523, 0.6267, 0.7513, 0.5726, 0.7711, 0.5696, 0.7692, 0.6268, 0.7606, 0.6268, 0.7611, 0.57, 0.7802, 0.5716, 0.7776, 0.627, 0.7692, 0.6268, 0.7711, 0.5696, 0.7892, 0.5743, 0.7866, 0.6272, 0.7776, 0.627, 0.7802, 0.5716, 0.7425, 0.5743, 0.7435, 0.6268, 0.7339, 0.6267, 0.733, 0.5737, 0.7513, 0.5726, 0.7523, 0.6267, 0.7435, 0.6268, 0.7425, 0.5743, 0.7606, 0.6268, 0.7602, 0.6758, 0.7513, 0.6757, 0.7523, 0.6267, 0.7692, 0.6268, 0.7689, 0.6758, 0.7602, 0.6758, 0.7606, 0.6268, 0.7776, 0.627, 0.778, 0.6758, 0.7689, 0.6758, 0.7692, 0.6268, 0.7866, 0.6272, 0.7873, 0.6756, 0.778, 0.6758, 0.7776, 0.627, 0.7435, 0.6268, 0.742, 0.6756, 0.7325, 0.6753, 0.7339, 0.6267, 0.7523, 0.6267, 0.7513, 0.6757, 0.742, 0.6756, 0.7435, 0.6268, 0.7602, 0.6758, 0.7595, 0.7333, 0.7496, 0.732, 0.7513, 0.6757, 0.7689, 0.6758, 0.7698, 0.7331, 0.7595, 0.7333, 0.7602, 0.6758, 0.778, 0.6758, 0.7794, 0.7316, 0.7698, 0.7331, 0.7689, 0.6758, 0.7873, 0.6756, 0.7892, 0.7303, 0.7794, 0.7316, 0.778, 0.6758, 0.742, 0.6756, 0.7404, 0.7305, 0.7305, 0.73, 0.7325, 0.6753, 0.7513, 0.6757, 0.7496, 0.732, 0.7404, 0.7305, 0.742, 0.6756, 0.1882, 0.005588, 0.1882, 0.9902, 0.171, 0.99, 0.171, 0.005375, 0.2054, 0.006333, 0.2054, 0.9904, 0.1882, 0.9902, 0.1882, 0.005588, 0.2225, 0.007004, 0.2225, 0.9905, 0.2054, 0.9904, 0.2054, 0.006333, 0.1367, 0.009365, 0.1367, 0.9902, 0.1196, 0.9904, 0.1196, 0.009628, 0.1538, 0.007238, 0.1538, 0.9901, 0.1367, 0.9902, 0.1367, 0.009365, 0.3936, 0.9705, 0.3933, 0.02946, 0.4099, 0.02069, 0.4101, 0.9704, 0.3772, 0.9705, 0.3769, 0.02864, 0.3933, 0.02946, 0.3936, 0.9705, 0.3608, 0.9703, 0.3605, 0.02557, 0.3769, 0.02864, 0.3772, 0.9705, 0.3443, 0.9702, 0.344, 0.02319, 0.3605, 0.02557, 0.3608, 0.9703, 0.4266, 0.9703, 0.4266, 0.007801, 0.4434, 0.005375, 0.4434, 0.9702, 0.4101, 0.9704, 0.4099, 0.02069, 0.4266, 0.007801, 0.4266, 0.9703, 0.6888, 0.3393, 0.6886, 0.005415, 0.6978, 0.005375, 0.697, 0.3436, 0.6796, 0.3406, 0.6793, 0.005945, 0.6886, 0.005415, 0.6888, 0.3393, 0.6723, 0.3463, 0.6701, 0.006435, 0.6793, 0.005945, 0.6796, 0.3406, 0.6642, 0.3507, 0.6608, 0.006419, 0.6701, 0.006435, 0.6723, 0.3463, 0.7043, 0.3493, 0.7071, 0.005843, 0.7163, 0.006414, 0.7135, 0.3507, 0.697, 0.3436, 0.6978, 0.005375, 0.7071, 0.005843, 0.7043, 0.3493, 0.6485, 0.007713, 0.6472, 0.05832, 0.6386, 0.05826, 0.6396, 0.006518, 0.6043, 0.008143, 0.606, 0.05859, 0.5971, 0.05856, 0.5959, 0.008393, 0.6125, 0.006872, 0.6143, 0.0584, 0.606, 0.05859, 0.6043, 0.008143, 0.6213, 0.00553, 0.6223, 0.05832, 0.6143, 0.0584, 0.6125, 0.006872, 0.6307, 0.005375, 0.6306, 0.05826, 0.6223, 0.05832, 0.6213, 0.00553, 0.6396, 0.006518, 0.6386, 0.05826, 0.6306, 0.05826, 0.6307, 0.005375, 0.6472, 0.05832, 0.6487, 0.106, 0.6397, 0.1062, 0.6386, 0.05826, 0.606, 0.05859, 0.6051, 0.1063, 0.5959, 0.106, 0.5971, 0.05856, 0.6143, 0.0584, 0.614, 0.1064, 0.6051, 0.1063, 0.606, 0.05859, 0.6223, 0.05832, 0.6223, 0.1064, 0.614, 0.1064, 0.6143, 0.0584, 0.6306, 0.05826, 0.6307, 0.1063, 0.6223, 0.1064, 0.6223, 0.05832, 0.6386, 0.05826, 0.6397, 0.1062, 0.6307, 0.1063, 0.6306, 0.05826, 0.6487, 0.106, 0.6501, 0.1515, 0.6408, 0.1517, 0.6397, 0.1062, 0.6051, 0.1063, 0.6034, 0.1513, 0.5935, 0.1512, 0.5959, 0.106, 0.614, 0.1064, 0.613, 0.1517, 0.6034, 0.1513, 0.6051, 0.1063, 0.6223, 0.1064, 0.6227, 0.1518, 0.613, 0.1517, 0.614, 0.1064, 0.6307, 0.1063, 0.6319, 0.1518, 0.6227, 0.1518, 0.6223, 0.1064, 0.6397, 0.1062, 0.6408, 0.1517, 0.6319, 0.1518, 0.6307, 0.1063, 0.6501, 0.1515, 0.6501, 0.3589, 0.6406, 0.3567, 0.6408, 0.1517, 0.6034, 0.1513, 0.6029, 0.3589, 0.594, 0.3585, 0.5935, 0.1512, 0.613, 0.1517, 0.6117, 0.3572, 0.6029, 0.3589, 0.6034, 0.1513, 0.6227, 0.1518, 0.6206, 0.3551, 0.6117, 0.3572, 0.613, 0.1517, 0.6319, 0.1518, 0.6306, 0.3548, 0.6206, 0.3551, 0.6227, 0.1518, 0.6408, 0.1517, 0.6406, 0.3567, 0.6306, 0.3548, 0.6319, 0.1518, 0.5093, 0.4155, 0.5093, 0.7155, 0.5002, 0.7139, 0.5003, 0.4176, 0.4639, 0.415, 0.4634, 0.716, 0.4542, 0.7154, 0.4546, 0.4154, 0.473, 0.4168, 0.4726, 0.715, 0.4634, 0.716, 0.4639, 0.415, 0.482, 0.4189, 0.4818, 0.7135, 0.4726, 0.715, 0.473, 0.4168, 0.4912, 0.4193, 0.491, 0.7129, 0.4818, 0.7135, 0.482, 0.4189, 0.5003, 0.4176, 0.5002, 0.7139, 0.491, 0.7129, 0.4912, 0.4193, 0.5828, 0.4344, 0.5828, 0.6906, 0.574, 0.6936, 0.5736, 0.4359, 0.5368, 0.434, 0.5392, 0.6918, 0.53, 0.6909, 0.5276, 0.4347, 0.5461, 0.4349, 0.5476, 0.6956, 0.5392, 0.6918, 0.5368, 0.434, 0.5552, 0.4364, 0.5564, 0.6985, 0.5476, 0.6956, 0.5461, 0.4349, 0.5644, 0.4369, 0.5656, 0.6975, 0.5564, 0.6985, 0.5552, 0.4364, 0.5736, 0.4359, 0.574, 0.6936, 0.5656, 0.6975, 0.5644, 0.4369, 0.6522, 0.378, 0.6506, 0.4351, 0.6419, 0.4351, 0.6434, 0.3748, 0.6071, 0.377, 0.6082, 0.4349, 0.5989, 0.4349, 0.5984, 0.3781, 0.6154, 0.3729, 0.6167, 0.4349, 0.6082, 0.4349, 0.6071, 0.377, 0.6247, 0.3697, 0.625, 0.435, 0.6167, 0.4349, 0.6154, 0.3729, 0.6346, 0.3706, 0.6336, 0.435, 0.625, 0.435, 0.6247, 0.3697, 0.6434, 0.3748, 0.6419, 0.4351, 0.6336, 0.435, 0.6346, 0.3706, 0.6506, 0.4351, 0.6513, 0.4981, 0.6423, 0.4981, 0.6419, 0.4351, 0.6082, 0.4349, 0.6071, 0.4982, 0.5979, 0.4981, 0.5989, 0.4349, 0.6167, 0.4349, 0.6159, 0.4982, 0.6071, 0.4982, 0.6082, 0.4349, 0.625, 0.435, 0.6246, 0.4982, 0.6159, 0.4982, 0.6167, 0.4349, 0.6336, 0.435, 0.6336, 0.4981, 0.6246, 0.4982, 0.625, 0.435, 0.6419, 0.4351, 0.6423, 0.4981, 0.6336, 0.4981, 0.6336, 0.435, 0.6513, 0.4981, 0.6521, 0.5631, 0.6427, 0.5631, 0.6423, 0.4981, 0.6071, 0.4982, 0.6061, 0.5631, 0.5966, 0.563, 0.5979, 0.4981, 0.6159, 0.4982, 0.615, 0.5631, 0.6061, 0.5631, 0.6071, 0.4982, 0.6246, 0.4982, 0.6244, 0.5631, 0.615, 0.5631, 0.6159, 0.4982, 0.6336, 0.4981, 0.6337, 0.5631, 0.6244, 0.5631, 0.6246, 0.4982, 0.6423, 0.4981, 0.6427, 0.5631, 0.6337, 0.5631, 0.6336, 0.4981, 0.6521, 0.5631, 0.6517, 0.6294, 0.6423, 0.6295, 0.6427, 0.5631, 0.6061, 0.5631, 0.6055, 0.6295, 0.5958, 0.6293, 0.5966, 0.563, 0.615, 0.5631, 0.6149, 0.6295, 0.6055, 0.6295, 0.6061, 0.5631, 0.6244, 0.5631, 0.6238, 0.6296, 0.6149, 0.6295, 0.615, 0.5631, 0.6337, 0.5631, 0.633, 0.6296, 0.6238, 0.6296, 0.6244, 0.5631, 0.6427, 0.5631, 0.6423, 0.6295, 0.633, 0.6296, 0.6337, 0.5631, 0.6517, 0.6294, 0.6539, 0.6976, 0.6441, 0.7001, 0.6423, 0.6295, 0.6055, 0.6295, 0.6029, 0.6973, 0.5935, 0.6969, 0.5958, 0.6293, 0.6149, 0.6295, 0.6126, 0.7001, 0.6029, 0.6973, 0.6055, 0.6295, 0.6238, 0.6296, 0.623, 0.7027, 0.6126, 0.7001, 0.6149, 0.6295, 0.633, 0.6296, 0.6337, 0.7027, 0.623, 0.7027, 0.6238, 0.6296, 0.6423, 0.6295, 0.6441, 0.7001, 0.6337, 0.7027, 0.633, 0.6296, 0.5828, 0.009898, 0.5828, 0.07733, 0.5734, 0.07726, 0.5738, 0.007791, 0.5369, 0.009561, 0.5367, 0.07712, 0.5274, 0.07709, 0.5275, 0.009617, 0.5462, 0.00739, 0.5458, 0.07716, 0.5367, 0.07712, 0.5369, 0.009561, 0.5555, 0.005375, 0.555, 0.07718, 0.5458, 0.07716, 0.5462, 0.00739, 0.5648, 0.005559, 0.5642, 0.07722, 0.555, 0.07718, 0.5555, 0.005375, 0.5738, 0.007791, 0.5734, 0.07726, 0.5642, 0.07722, 0.5648, 0.005559, 0.5828, 0.07733, 0.5779, 0.4232, 0.57, 0.4184, 0.5734, 0.07726, 0.5367, 0.07712, 0.5377, 0.4226, 0.5284, 0.4233, 0.5274, 0.07709, 0.5458, 0.07716, 0.5453, 0.4173, 0.5377, 0.4226, 0.5367, 0.07712, 0.555, 0.07718, 0.5534, 0.4124, 0.5453, 0.4173, 0.5458, 0.07716, 0.5642, 0.07722, 0.5626, 0.4131, 0.5534, 0.4124, 0.555, 0.07718, 0.5734, 0.07726, 0.57, 0.4184, 0.5626, 0.4131, 0.5642, 0.07722, 0.3332, 0.005375, 0.3332, 0.9763, 0.3165, 0.9764, 0.3163, 0.01547, 0.2499, 0.0229, 0.2502, 0.9763, 0.2336, 0.9761, 0.2333, 0.02247, 0.2665, 0.02581, 0.2668, 0.9765, 0.2502, 0.9763, 0.2499, 0.0229, 0.283, 0.02841, 0.2833, 0.9767, 0.2668, 0.9765, 0.2665, 0.02581, 0.2996, 0.02732, 0.2999, 0.9766, 0.2833, 0.9767, 0.283, 0.02841, 0.3163, 0.01547, 0.3165, 0.9764, 0.2999, 0.9766, 0.2996, 0.02732, 0.09157, 0.9945, 0.09157, 0.006761, 0.1088, 0.006964, 0.1088, 0.9946, 0.07434, 0.9943, 0.07434, 0.006069, 0.09157, 0.006761, 0.09157, 0.9945, 0.05709, 0.9941, 0.05709, 0.005375, 0.07434, 0.006069, 0.07434, 0.9943, 0.03983, 0.9942, 0.03983, 0.00551, 0.05709, 0.005375, 0.05709, 0.9941, 0.02261, 0.9943, 0.02259, 0.007458, 0.03983, 0.00551, 0.03983, 0.9942, 0.171, 0.005375, 0.171, 0.99, 0.1538, 0.9901, 0.1538, 0.007238, 0.005421, 0.9944, 0.005375, 0.009423, 0.02259, 0.007458, 0.02261, 0.9943])
me_cylinder_008.update()
me_cylinder_009 = bpy.data.meshes.new('Cylinder.009')
me_cylinder_009.from_pydata([(-0.9745, -0.2455, 0.47), (-0.001116, -0.2379, 0.4722), (0.007662, 0.5211, 0.4722), (-0.986, 0.5286, 0.47), (-0.9746, -0.2454, 0.5346), (-0.9563, -0.2266, 0.5533), (-0.9693, -0.2399, 0.5478), (-0.01568, -0.2193, 0.5554), (-0.001196, -0.2379, 0.5367), (-0.005449, -0.2324, 0.5499), (-0.9672, 0.5098, 0.5533), (-0.9861, 0.5286, 0.5346), (-0.9806, 0.5231, 0.5478), (0.007582, 0.5211, 0.5367), (-0.01652, 0.5027, 0.5554), (0.0005118, 0.5157, 0.5499), (-0.3243, 0.2689, 0.4715), (-0.6424, -0.2242, 0.554), (-0.3285, -0.2218, 0.5547), (-0.6532, 0.2698, 0.4708), (-0.6545, 0.5261, 0.5353), (-0.3257, 0.01427, 0.4715), (-0.652, 0.01342, 0.4708), (-0.3229, 0.5236, 0.536), (-0.6478, 0.2635, 0.554), (-0.6532, 0.5206, 0.5485), (-0.332, 0.2628, 0.5547), (-0.3258, 0.5182, 0.5492), (-0.3327, 0.505, 0.5547), (-0.6456, 0.01968, 0.554), (-0.6499, 0.5074, 0.554), (-0.3314, 0.02051, 0.5547), (-0.9784, 0.01256, 0.47), (-0.9822, 0.2706, 0.47), (0.003623, 0.2681, 0.4722), (-0.000415, 0.01513, 0.4722), (-0.01736, 0.262, 0.5554), (-0.01819, 0.02133, 0.5554), (-0.005687, 0.01696, 0.5499), (-0.002588, 0.2663, 0.5499), (-0.0004955, 0.01514, 0.5367), (0.003543, 0.2681, 0.5367), (-0.9599, 0.01886, 0.5533), (-0.9635, 0.2643, 0.5533), (-0.9768, 0.2687, 0.5478), (-0.973, 0.01441, 0.5478), (-0.9823, 0.2706, 0.5346), (-0.9784, 0.01257, 0.5346), (-0.3229, 0.5236, 0.4715), (-0.6544, 0.5261, 0.4708), (-0.325, -0.2404, 0.536), (-0.6498, -0.2429, 0.5353), (-0.6497, -0.2429, 0.4708), (-0.3249, -0.2404, 0.4715), (-0.326, -0.2349, 0.5492), (-0.6476, -0.2374, 0.5485)], [], [(49, 48, 16, 19), (34, 2, 13, 41), (21, 35, 1, 53), (9, 54, 50, 8), (54, 55, 51, 50), (37, 7, 9, 38), (38, 9, 8, 40), (43, 10, 12, 44), (44, 12, 11, 46), (33, 19, 22, 32), (19, 16, 21, 22), (27, 15, 13, 23), (17, 5, 6, 55), (32, 0, 4, 47), (48, 49, 20, 23), (2, 48, 23, 13), (22, 21, 53, 52), (28, 14, 15, 27), (32, 22, 52, 0), (26, 36, 14, 28), (25, 27, 23, 20), (53, 1, 8, 50), (12, 25, 20, 11), (49, 3, 11, 20), (18, 17, 55, 54), (18, 31, 29, 17), (7, 18, 54, 9), (16, 34, 35, 21), (43, 24, 30, 10), (7, 37, 31, 18), (55, 6, 4, 51), (17, 29, 42, 5), (3, 49, 19, 33), (29, 31, 26, 24), (42, 29, 24, 43), (31, 37, 36, 26), (48, 2, 34, 16), (3, 33, 46, 11), (33, 32, 47, 46), (6, 45, 47, 4), (45, 44, 46, 47), (5, 42, 45, 6), (42, 43, 44, 45), (15, 39, 41, 13), (39, 38, 40, 41), (14, 36, 39, 15), (36, 37, 38, 39), (10, 30, 25, 12), (24, 26, 28, 30), (1, 35, 40, 8), (35, 34, 41, 40), (30, 28, 27, 25), (52, 53, 50, 51), (0, 52, 51, 4)])
me_cylinder_009.polygons.foreach_set('use_smooth', [True] * 54)
_uv = me_cylinder_009.uv_layers.new(name='UVMap')
_uv.uv.foreach_set('vector', [0.1422, 0.9637, 0.1422, 0.9315, 0.1695, 0.9315, 0.1695, 0.9637, 0.0367, 0.7139, 0.0367, 0.8204, 0.01041, 0.8204, 0.01041, 0.7139, 0.1967, 0.9315, 0.1967, 0.8993, 0.224, 0.8993, 0.224, 0.9315, 0.9756, 0.1178, 0.9756, 0.2358, 0.9698, 0.2358, 0.9698, 0.1161, 0.9756, 0.2358, 0.9756, 0.3581, 0.9698, 0.3581, 0.9698, 0.2358, 0.6612, 0.1222, 0.561, 0.1222, 0.561, 0.1116, 0.6612, 0.1116, 0.004601, 0.6077, 0.004602, 0.5027, 0.01041, 0.501, 0.01041, 0.6075, 0.7615, 0.4695, 0.8617, 0.4695, 0.8617, 0.4826, 0.7615, 0.4826, 0.1234, 0.712, 0.1234, 0.8156, 0.1176, 0.8178, 0.1176, 0.7127, 0.1695, 0.9959, 0.1695, 0.9637, 0.1967, 0.9637, 0.1967, 0.9959, 0.1695, 0.9637, 0.1695, 0.9315, 0.1967, 0.9315, 0.1967, 0.9637, 0.8763, 0.2358, 0.8763, 0.1189, 0.8821, 0.1161, 0.8821, 0.2358, 0.561, 0.3581, 0.561, 0.4695, 0.5544, 0.4757, 0.5544, 0.3581, 0.09129, 0.6077, 0.09129, 0.5026, 0.1176, 0.5026, 0.1176, 0.6077, 0.9084, 0.2358, 0.9084, 0.3581, 0.8821, 0.3581, 0.8821, 0.2358, 0.9084, 0.1161, 0.9084, 0.2358, 0.8821, 0.2358, 0.8821, 0.1161, 0.1967, 0.9637, 0.1967, 0.9315, 0.224, 0.9315, 0.224, 0.9637, 0.8617, 0.2358, 0.8617, 0.1222, 0.8683, 0.1184, 0.8683, 0.2358, 0.1967, 0.9959, 0.1967, 0.9637, 0.224, 0.9637, 0.224, 0.9959, 0.7615, 0.2358, 0.7615, 0.1222, 0.8617, 0.1222, 0.8617, 0.2358, 0.8763, 0.3581, 0.8763, 0.2358, 0.8821, 0.2358, 0.8821, 0.3581, 0.9435, 0.2358, 0.9435, 0.1161, 0.9698, 0.1161, 0.9698, 0.2358, 0.8763, 0.476, 0.8763, 0.3581, 0.8821, 0.3581, 0.8821, 0.4782, 0.9084, 0.3581, 0.9084, 0.4783, 0.8821, 0.4782, 0.8821, 0.3581, 0.561, 0.2358, 0.561, 0.3581, 0.5544, 0.3581, 0.5544, 0.2358, 0.561, 0.2358, 0.6612, 0.2358, 0.6612, 0.3581, 0.561, 0.3581, 0.561, 0.1222, 0.561, 0.2358, 0.5544, 0.2358, 0.5544, 0.1184, 0.1695, 0.9315, 0.1695, 0.8993, 0.1967, 0.8993, 0.1967, 0.9315, 0.7615, 0.4695, 0.7615, 0.3581, 0.8617, 0.3581, 0.8617, 0.4695, 0.561, 0.1222, 0.6612, 0.1222, 0.6612, 0.2358, 0.561, 0.2358, 0.9756, 0.3581, 0.9756, 0.476, 0.9698, 0.4782, 0.9698, 0.3581, 0.561, 0.3581, 0.6612, 0.3581, 0.6612, 0.4695, 0.561, 0.4695, 0.1422, 0.9959, 0.1422, 0.9637, 0.1695, 0.9637, 0.1695, 0.9959, 0.6612, 0.3581, 0.6612, 0.2358, 0.7615, 0.2358, 0.7615, 0.3581, 0.6612, 0.4695, 0.6612, 0.3581, 0.7615, 0.3581, 0.7615, 0.4695, 0.6612, 0.2358, 0.6612, 0.1222, 0.7615, 0.1222, 0.7615, 0.2358, 0.1422, 0.9315, 0.1422, 0.8993, 0.1695, 0.8993, 0.1695, 0.9315, 0.09129, 0.8178, 0.09129, 0.7127, 0.1176, 0.7127, 0.1176, 0.8178, 0.09129, 0.7127, 0.09129, 0.6077, 0.1176, 0.6077, 0.1176, 0.7127, 0.1234, 0.5048, 0.1234, 0.6084, 0.1176, 0.6077, 0.1176, 0.5026, 0.1234, 0.6084, 0.1234, 0.712, 0.1176, 0.7127, 0.1176, 0.6077, 0.561, 0.4695, 0.6612, 0.4695, 0.6612, 0.4826, 0.561, 0.4826, 0.6612, 0.4695, 0.7615, 0.4695, 0.7615, 0.4826, 0.6612, 0.4826, 0.004601, 0.8175, 0.004601, 0.7126, 0.01041, 0.7139, 0.01041, 0.8204, 0.004601, 0.7126, 0.004601, 0.6077, 0.01041, 0.6075, 0.01041, 0.7139, 0.8617, 0.1222, 0.7615, 0.1222, 0.7615, 0.1116, 0.8617, 0.1116, 0.7615, 0.1222, 0.6612, 0.1222, 0.6612, 0.1116, 0.7615, 0.1116, 0.8617, 0.4695, 0.8617, 0.3581, 0.8683, 0.3581, 0.8683, 0.4757, 0.7615, 0.3581, 0.7615, 0.2358, 0.8617, 0.2358, 0.8617, 0.3581, 0.0367, 0.501, 0.0367, 0.6075, 0.01041, 0.6075, 0.01041, 0.501, 0.0367, 0.6075, 0.0367, 0.7139, 0.01041, 0.7139, 0.01041, 0.6075, 0.8617, 0.3581, 0.8617, 0.2358, 0.8683, 0.2358, 0.8683, 0.3581, 0.9435, 0.3581, 0.9435, 0.2358, 0.9698, 0.2358, 0.9698, 0.3581, 0.9435, 0.4783, 0.9435, 0.3581, 0.9698, 0.3581, 0.9698, 0.4782])
me_cylinder_009.materials.append(mat_m1)
me_cylinder_009.update()

# ---- objects
ob_base_001 = bpy.data.objects.new('Base.001', me_cylinder_007)
ob_light_001 = bpy.data.objects.new('Light.001', me_cylinder_008)
ob_pillow_001 = bpy.data.objects.new('Pillow.001', me_cylinder_009)
ob_bench_large_03 = bpy.data.objects.new('Bench_Large_03', None)

# ---- transforms, parenting, visibility, modifiers, constraints
ob_base_001.parent = ob_bench_large_03
ob_base_001.location = (0.0, 0.0, 0.0)
_m = ob_base_001.modifiers.new('Mirror', 'MIRROR')
_m.use_clip = True
_m = ob_base_001.modifiers.new('Triangulate', 'TRIANGULATE')
_m = ob_base_001.modifiers.new('Auto Smooth', 'NODES')
_m.node_group = ng_auto_smooth
_gi = [s.identifier for s in ng_auto_smooth.interface.items_tree if s.item_type == 'SOCKET' and s.in_out == 'INPUT']
_m[_gi[1]] = 1.047  # Angle
_m = ob_base_001.modifiers.new('WeightedNormal', 'WEIGHTED_NORMAL')
_m.keep_sharp = True
ob_light_001.parent = ob_bench_large_03
ob_light_001.location = (0.0, 0.0, 0.0)
_m = ob_light_001.modifiers.new('Mirror', 'MIRROR')
_m.use_clip = True
_m = ob_light_001.modifiers.new('Triangulate', 'TRIANGULATE')
_m = ob_light_001.modifiers.new('Auto Smooth', 'NODES')
_m.node_group = ng_auto_smooth
_gi = [s.identifier for s in ng_auto_smooth.interface.items_tree if s.item_type == 'SOCKET' and s.in_out == 'INPUT']
_m[_gi[1]] = 2.094  # Angle
ob_pillow_001.parent = ob_bench_large_03
ob_pillow_001.location = (0.0, 0.0, 0.0)
_m = ob_pillow_001.modifiers.new('Mirror', 'MIRROR')
_m = ob_pillow_001.modifiers.new('Triangulate', 'TRIANGULATE')
_m = ob_pillow_001.modifiers.new('Auto Smooth', 'NODES')
_m.node_group = ng_auto_smooth
_gi = [s.identifier for s in ng_auto_smooth.interface.items_tree if s.item_type == 'SOCKET' and s.in_out == 'INPUT']
_m[_gi[1]] = 1.047  # Angle
_m = ob_pillow_001.modifiers.new('WeightedNormal', 'WEIGHTED_NORMAL')
_m.keep_sharp = True
ob_bench_large_03.location = (0.0, 0.0, 0.0)

# ---- collection membership
scene.collection.objects.link(ob_base_001)
scene.collection.objects.link(ob_light_001)
scene.collection.objects.link(ob_pillow_001)
scene.collection.objects.link(ob_bench_large_03)

# ---- scene / render settings (as saved in the file)
scene.frame_start = 1; scene.frame_end = 250; scene.frame_set(1)
scene.render.engine = 'BLENDER_EEVEE_NEXT'
scene.cycles.sampling_pattern = 'TABULATED_SOBOL'
scene.cycles.use_light_tree = False
scene.view_settings.view_transform = 'Filmic'
bpy.context.view_layer.update()

# ---- added for rendering (the .blend has no active camera and no usable light): camera, sun
cam_auto = bpy.data.cameras.new('AutoCamera')
cam_auto.lens = 50.0
cam_auto.sensor_width = 36.0
cam_auto.clip_end = 1000.0
ob_auto_camera = bpy.data.objects.new('AutoCamera', cam_auto)
scene.collection.objects.link(ob_auto_camera)
ob_auto_camera.location = (2.35202, -2.6763, 2.34605)
ob_auto_camera.rotation_euler = (1.09748, -7.21219e-08, 0.694738)
scene.camera = ob_auto_camera
light_auto_sun = bpy.data.lights.new('AutoSun', 'SUN')
light_auto_sun.energy = 3.0
light_auto_sun.angle = 0.0523599
ob_auto_sun = bpy.data.objects.new('AutoSun', light_auto_sun)
scene.collection.objects.link(ob_auto_sun)
ob_auto_sun.rotation_euler = (0.872665, 0.174533, 0.523599)
bpy.context.view_layer.update()
